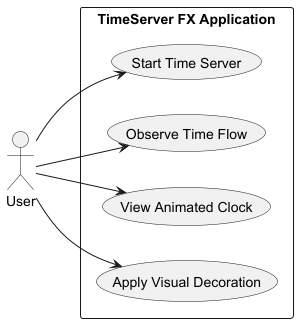

The diagram above was rendered by PlantUML. Its source (embedded in the PNG):
@startuml
left to right direction

actor User

rectangle "TimeServer FX Application" {
    User --> (Start Time Server)
    User --> (Observe Time Flow)
    User --> (View Animated Clock)
    User --> (Apply Visual Decoration)
}

@enduml